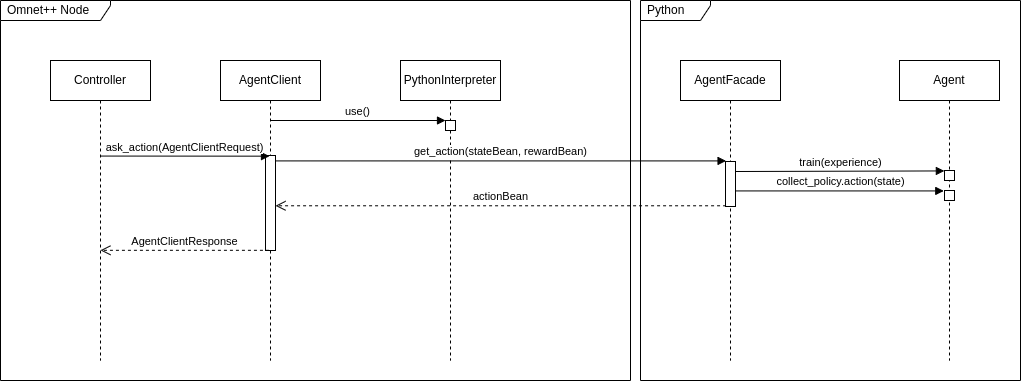

The diagram above was exported from draw.io. Its source (the exported page's mxGraphModel, read from the mxfile embedded in the PNG):
<mxGraphModel dx="819" dy="545" grid="1" gridSize="10" guides="1" tooltips="1" connect="1" arrows="1" fold="1" page="1" pageScale="1" pageWidth="827" pageHeight="1169" math="0" shadow="0">
  <root>
    <mxCell id="0" />
    <mxCell id="1" parent="0" />
    <mxCell id="3" value="Omnet++ Node" style="shape=umlFrame;whiteSpace=wrap;html=1;width=110;height=20;boundedLbl=1;verticalAlign=middle;align=left;spacingLeft=5;" vertex="1" parent="1">
      <mxGeometry x="50" y="220" width="630" height="380" as="geometry" />
    </mxCell>
    <mxCell id="4" value="AgentClient" style="shape=umlLifeline;perimeter=lifelinePerimeter;whiteSpace=wrap;html=1;container=1;collapsible=0;recursiveResize=0;outlineConnect=0;" vertex="1" parent="1">
      <mxGeometry x="270" y="280" width="100" height="300" as="geometry" />
    </mxCell>
    <mxCell id="7" value="" style="html=1;points=[];perimeter=orthogonalPerimeter;" vertex="1" parent="4">
      <mxGeometry x="45" y="95" width="10" height="95" as="geometry" />
    </mxCell>
    <mxCell id="5" value="Controller" style="shape=umlLifeline;perimeter=lifelinePerimeter;whiteSpace=wrap;html=1;container=1;collapsible=0;recursiveResize=0;outlineConnect=0;" vertex="1" parent="1">
      <mxGeometry x="100" y="280" width="100" height="300" as="geometry" />
    </mxCell>
    <mxCell id="8" value="ask_action(AgentClientRequest)" style="html=1;verticalAlign=bottom;startArrow=none;endArrow=block;startSize=8;entryX=0.4;entryY=0.007;entryDx=0;entryDy=0;entryPerimeter=0;startFill=0;" edge="1" target="7" parent="1">
      <mxGeometry relative="1" as="geometry">
        <mxPoint x="149.92857142857133" y="375.56000000000006" as="sourcePoint" />
        <mxPoint x="380" y="382" as="targetPoint" />
      </mxGeometry>
    </mxCell>
    <mxCell id="9" value="Python" style="shape=umlFrame;whiteSpace=wrap;html=1;width=70;height=20;boundedLbl=1;verticalAlign=middle;align=left;spacingLeft=5;" vertex="1" parent="1">
      <mxGeometry x="690" y="220" width="380" height="380" as="geometry" />
    </mxCell>
    <mxCell id="10" value="AgentFacade" style="shape=umlLifeline;perimeter=lifelinePerimeter;whiteSpace=wrap;html=1;container=1;collapsible=0;recursiveResize=0;outlineConnect=0;" vertex="1" parent="1">
      <mxGeometry x="730" y="280" width="100" height="300" as="geometry" />
    </mxCell>
    <mxCell id="16" value="" style="html=1;points=[];perimeter=orthogonalPerimeter;" vertex="1" parent="10">
      <mxGeometry x="45" y="101" width="10" height="45" as="geometry" />
    </mxCell>
    <mxCell id="13" value="PythonInterpreter" style="shape=umlLifeline;perimeter=lifelinePerimeter;whiteSpace=wrap;html=1;container=1;collapsible=0;recursiveResize=0;outlineConnect=0;" vertex="1" parent="1">
      <mxGeometry x="450" y="280" width="100" height="300" as="geometry" />
    </mxCell>
    <mxCell id="14" value="" style="html=1;points=[];perimeter=orthogonalPerimeter;" vertex="1" parent="13">
      <mxGeometry x="45" y="60" width="10" height="10" as="geometry" />
    </mxCell>
    <mxCell id="15" value="use()" style="html=1;verticalAlign=bottom;startArrow=none;endArrow=block;startSize=8;startFill=0;" edge="1" target="14" parent="1">
      <mxGeometry relative="1" as="geometry">
        <mxPoint x="320" y="340" as="sourcePoint" />
      </mxGeometry>
    </mxCell>
    <mxCell id="17" value="get_action(stateBean, rewardBean)" style="html=1;verticalAlign=bottom;startArrow=none;endArrow=block;startSize=8;entryX=0.057;entryY=-0.013;entryDx=0;entryDy=0;entryPerimeter=0;startFill=0;" edge="1" parent="1" source="7" target="16">
      <mxGeometry relative="1" as="geometry">
        <mxPoint x="159.92857142857133" y="385.56000000000006" as="sourcePoint" />
        <mxPoint x="329" y="385.31499999999994" as="targetPoint" />
      </mxGeometry>
    </mxCell>
    <mxCell id="20" value="actionBean" style="html=1;verticalAlign=bottom;endArrow=open;dashed=1;endSize=8;exitX=0.057;exitY=0.984;exitDx=0;exitDy=0;exitPerimeter=0;" edge="1" source="16" parent="1" target="7">
      <mxGeometry relative="1" as="geometry">
        <mxPoint x="550" y="497" as="targetPoint" />
        <mxPoint x="490" y="497" as="sourcePoint" />
      </mxGeometry>
    </mxCell>
    <mxCell id="21" value="AgentClientResponse" style="html=1;verticalAlign=bottom;endArrow=open;dashed=1;endSize=8;exitX=0.343;exitY=0.998;exitDx=0;exitDy=0;exitPerimeter=0;" edge="1" parent="1" source="7" target="5">
      <mxGeometry relative="1" as="geometry">
        <mxPoint x="335" y="435.28" as="targetPoint" />
        <mxPoint x="805.5699999999999" y="435.28" as="sourcePoint" />
      </mxGeometry>
    </mxCell>
    <mxCell id="22" value="Agent" style="shape=umlLifeline;perimeter=lifelinePerimeter;whiteSpace=wrap;html=1;container=1;collapsible=0;recursiveResize=0;outlineConnect=0;" vertex="1" parent="1">
      <mxGeometry x="949" y="280" width="100" height="300" as="geometry" />
    </mxCell>
    <mxCell id="23" value="" style="html=1;points=[];perimeter=orthogonalPerimeter;" vertex="1" parent="22">
      <mxGeometry x="45" y="110" width="10" height="10" as="geometry" />
    </mxCell>
    <mxCell id="24" value="" style="html=1;points=[];perimeter=orthogonalPerimeter;" vertex="1" parent="22">
      <mxGeometry x="45" y="130" width="10" height="10" as="geometry" />
    </mxCell>
    <mxCell id="25" value="train(experience)" style="html=1;verticalAlign=bottom;startArrow=none;endArrow=block;startSize=8;entryX=-0.014;entryY=0.043;entryDx=0;entryDy=0;entryPerimeter=0;startFill=0;" edge="1" parent="1" target="23">
      <mxGeometry relative="1" as="geometry">
        <mxPoint x="785" y="391" as="sourcePoint" />
        <mxPoint x="990" y="391" as="targetPoint" />
      </mxGeometry>
    </mxCell>
    <mxCell id="27" value="&lt;span style=&quot;&quot;&gt;collect_policy.action(state)&lt;/span&gt;" style="html=1;verticalAlign=bottom;startArrow=none;endArrow=block;startSize=8;entryX=-0.071;entryY=0.043;entryDx=0;entryDy=0;entryPerimeter=0;startFill=0;" edge="1" parent="1" source="16" target="24">
      <mxGeometry x="0.0082" relative="1" as="geometry">
        <mxPoint x="795" y="400" as="sourcePoint" />
        <mxPoint x="1009.2900000000002" y="400.43000000000006" as="targetPoint" />
        <mxPoint as="offset" />
      </mxGeometry>
    </mxCell>
  </root>
</mxGraphModel>